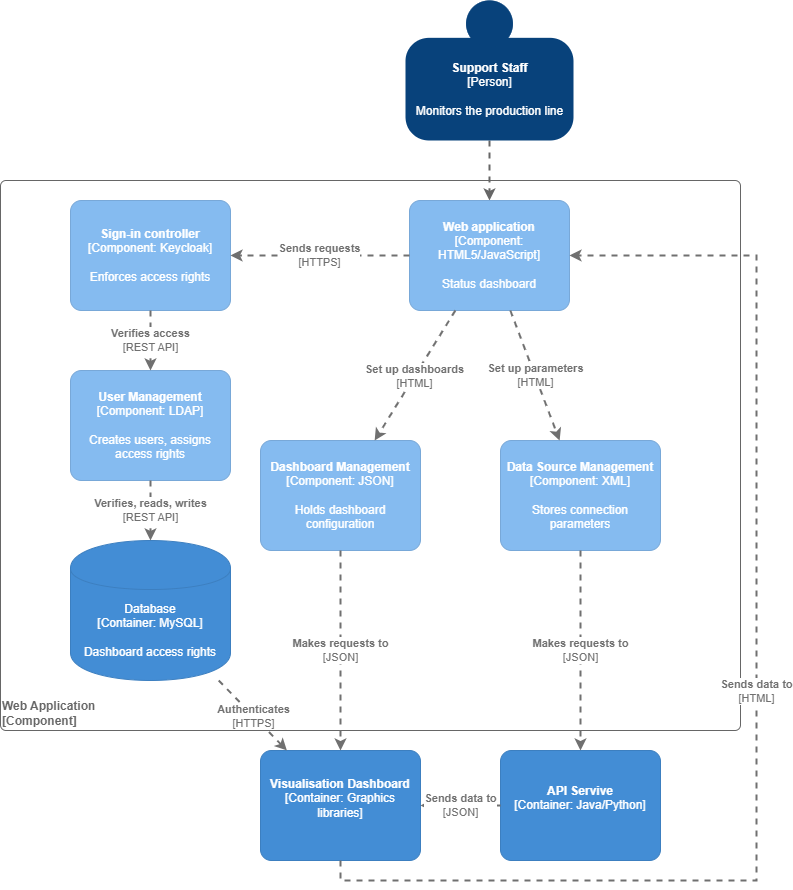

The diagram above was exported from draw.io. Its source (the exported page's mxGraphModel, read from the mxfile embedded in the PNG):
<mxGraphModel dx="2585" dy="1030" grid="0" gridSize="10" guides="0" tooltips="1" connect="1" arrows="1" fold="1" page="1" pageScale="1" pageWidth="827" pageHeight="1169" math="0" shadow="0">
  <root>
    <mxCell id="AVTp8zRlv71y_wTY7c-L-0" />
    <mxCell id="AVTp8zRlv71y_wTY7c-L-1" parent="AVTp8zRlv71y_wTY7c-L-0" />
    <mxCell id="ES5Gq84RkO1n-74JwgUG-0" value="&lt;div style=&quot;text-align: left&quot;&gt;&lt;b&gt;Web Application&lt;/b&gt;&lt;/div&gt;&lt;div style=&quot;text-align: left&quot;&gt;&lt;b&gt;[Component]&lt;/b&gt;&lt;/div&gt;" style="rounded=1;whiteSpace=wrap;html=1;labelBackgroundColor=none;fillColor=#ffffff;align=left;arcSize=1;verticalAlign=bottom;points=[[0.25,0,0],[0.5,0,0],[0.75,0,0],[1,0.25,0],[1,0.5,0],[1,0.75,0],[0.75,1,0],[0.5,1,0],[0.25,1,0],[0,0.75,0],[0,0.5,0],[0,0.25,0]];strokeColor=#666666;fontColor=#666666;" parent="AVTp8zRlv71y_wTY7c-L-1" vertex="1">
      <mxGeometry x="34" y="190" width="740" height="550" as="geometry" />
    </mxCell>
    <mxCell id="ES5Gq84RkO1n-74JwgUG-1" style="edgeStyle=orthogonalEdgeStyle;rounded=0;orthogonalLoop=1;jettySize=auto;html=1;dashed=1;strokeColor=#666666;strokeWidth=2;fillColor=#f5f5f5;" parent="AVTp8zRlv71y_wTY7c-L-1" source="CS91i22oex75OEXL2tdX-0" target="5MoVeIhPErhMrRM2h9Du-1" edge="1">
      <mxGeometry relative="1" as="geometry">
        <mxPoint x="523" y="180" as="sourcePoint" />
        <mxPoint x="523" y="210" as="targetPoint" />
      </mxGeometry>
    </mxCell>
    <object placeholders="1" c4Name="Support Staff" c4Type="Person" c4Description="Monitors the production line" label="&lt;b&gt;%c4Name%&lt;/b&gt;&lt;div&gt;[%c4Type%]&lt;/div&gt;&lt;br&gt;&lt;div&gt;%c4Description%&lt;/div&gt;" id="CS91i22oex75OEXL2tdX-0">
      <mxCell style="html=1;dashed=0;whitespace=wrap;fillColor=#08427b;strokeColor=none;fontColor=#ffffff;shape=mxgraph.c4.person;align=center;metaEdit=1;points=[[0.5,0,0],[1,0.5,0],[1,0.75,0],[0.75,1,0],[0.5,1,0],[0.25,1,0],[0,0.75,0],[0,0.5,0]];metaData={&quot;c4Type&quot;:{&quot;editable&quot;:false}};" parent="AVTp8zRlv71y_wTY7c-L-1" vertex="1">
        <mxGeometry x="439" y="10" width="168" height="140" as="geometry" />
      </mxCell>
    </object>
    <object placeholders="1" c4Name="Sign-in controller" c4Type="Component" c4Technology="Keycloak" c4Description="Enforces access rights" label="&lt;b&gt;%c4Name%&lt;/b&gt;&lt;div&gt;[%c4Type%: %c4Technology%]&lt;/div&gt;&lt;br&gt;&lt;div&gt;%c4Description%&lt;/div&gt;" id="5MoVeIhPErhMrRM2h9Du-0">
      <mxCell style="rounded=1;whiteSpace=wrap;html=1;labelBackgroundColor=none;fillColor=#85BBF0;fontColor=#ffffff;align=center;arcSize=10;strokeColor=#78A8D8;metaEdit=1;metaData={&quot;c4Type&quot;:{&quot;editable&quot;:false}};points=[[0.25,0,0],[0.5,0,0],[0.75,0,0],[1,0.25,0],[1,0.5,0],[1,0.75,0],[0.75,1,0],[0.5,1,0],[0.25,1,0],[0,0.75,0],[0,0.5,0],[0,0.25,0]];" parent="AVTp8zRlv71y_wTY7c-L-1" vertex="1">
        <mxGeometry x="104" y="210" width="160" height="110.00000000000001" as="geometry" />
      </mxCell>
    </object>
    <object placeholders="1" c4Name="Web application" c4Type="Component" c4Technology="HTML5/JavaScript" c4Description="Status dashboard" label="&lt;b&gt;%c4Name%&lt;/b&gt;&lt;div&gt;[%c4Type%: %c4Technology%]&lt;/div&gt;&lt;br&gt;&lt;div&gt;%c4Description%&lt;/div&gt;" id="5MoVeIhPErhMrRM2h9Du-1">
      <mxCell style="rounded=1;whiteSpace=wrap;html=1;labelBackgroundColor=none;fillColor=#85BBF0;fontColor=#ffffff;align=center;arcSize=10;strokeColor=#78A8D8;metaEdit=1;metaData={&quot;c4Type&quot;:{&quot;editable&quot;:false}};points=[[0.25,0,0],[0.5,0,0],[0.75,0,0],[1,0.25,0],[1,0.5,0],[1,0.75,0],[0.75,1,0],[0.5,1,0],[0.25,1,0],[0,0.75,0],[0,0.5,0],[0,0.25,0]];" parent="AVTp8zRlv71y_wTY7c-L-1" vertex="1">
        <mxGeometry x="443" y="210" width="160" height="110.00000000000001" as="geometry" />
      </mxCell>
    </object>
    <object placeholders="1" c4Type="Relationship" c4Technology="HTTPS" c4Description="Sends requests" label="&lt;div style=&quot;text-align: left&quot;&gt;&lt;div style=&quot;text-align: center&quot;&gt;&lt;b&gt;%c4Description%&lt;/b&gt;&lt;/div&gt;&lt;div style=&quot;text-align: center&quot;&gt;[%c4Technology%]&lt;/div&gt;&lt;/div&gt;" id="5MoVeIhPErhMrRM2h9Du-2">
      <mxCell style="edgeStyle=none;rounded=0;html=1;jettySize=auto;orthogonalLoop=1;strokeColor=#707070;strokeWidth=2;fontColor=#707070;jumpStyle=none;dashed=1;metaEdit=1;metaData={&quot;c4Type&quot;:{&quot;editable&quot;:false}};" parent="AVTp8zRlv71y_wTY7c-L-1" source="5MoVeIhPErhMrRM2h9Du-1" target="5MoVeIhPErhMrRM2h9Du-0" edge="1">
        <mxGeometry width="160" relative="1" as="geometry">
          <mxPoint x="330" y="440" as="sourcePoint" />
          <mxPoint x="490" y="440" as="targetPoint" />
        </mxGeometry>
      </mxCell>
    </object>
    <object placeholders="1" c4Name="User Management" c4Type="Component" c4Technology="LDAP" c4Description="Creates users, assigns access rights" label="&lt;b&gt;%c4Name%&lt;/b&gt;&lt;div&gt;[%c4Type%: %c4Technology%]&lt;/div&gt;&lt;br&gt;&lt;div&gt;%c4Description%&lt;/div&gt;" id="5MoVeIhPErhMrRM2h9Du-3">
      <mxCell style="rounded=1;whiteSpace=wrap;html=1;labelBackgroundColor=none;fillColor=#85BBF0;fontColor=#ffffff;align=center;arcSize=10;strokeColor=#78A8D8;metaEdit=1;metaData={&quot;c4Type&quot;:{&quot;editable&quot;:false}};points=[[0.25,0,0],[0.5,0,0],[0.75,0,0],[1,0.25,0],[1,0.5,0],[1,0.75,0],[0.75,1,0],[0.5,1,0],[0.25,1,0],[0,0.75,0],[0,0.5,0],[0,0.25,0]];" parent="AVTp8zRlv71y_wTY7c-L-1" vertex="1">
        <mxGeometry x="104" y="380" width="160" height="110.00000000000001" as="geometry" />
      </mxCell>
    </object>
    <object placeholders="1" c4Type="Relationship" c4Technology="REST API" c4Description="Verifies access" label="&lt;div style=&quot;text-align: left&quot;&gt;&lt;div style=&quot;text-align: center&quot;&gt;&lt;b&gt;%c4Description%&lt;/b&gt;&lt;/div&gt;&lt;div style=&quot;text-align: center&quot;&gt;[%c4Technology%]&lt;/div&gt;&lt;/div&gt;" id="5MoVeIhPErhMrRM2h9Du-4">
      <mxCell style="edgeStyle=none;rounded=0;html=1;jettySize=auto;orthogonalLoop=1;strokeColor=#707070;strokeWidth=2;fontColor=#707070;jumpStyle=none;dashed=1;metaEdit=1;metaData={&quot;c4Type&quot;:{&quot;editable&quot;:false}};" parent="AVTp8zRlv71y_wTY7c-L-1" source="5MoVeIhPErhMrRM2h9Du-0" target="5MoVeIhPErhMrRM2h9Du-3" edge="1">
        <mxGeometry width="160" relative="1" as="geometry">
          <mxPoint x="330" y="490" as="sourcePoint" />
          <mxPoint x="490" y="490" as="targetPoint" />
        </mxGeometry>
      </mxCell>
    </object>
    <object placeholders="1" c4Type="Database" c4Technology="MySQL" c4Description="Dashboard access rights" label="%c4Type%&lt;div&gt;[Container:&amp;nbsp;%c4Technology%]&lt;/div&gt;&lt;br&gt;&lt;div&gt;%c4Description%&lt;/div&gt;" id="5MoVeIhPErhMrRM2h9Du-5">
      <mxCell style="shape=cylinder;whiteSpace=wrap;html=1;boundedLbl=1;rounded=0;labelBackgroundColor=none;fillColor=#438DD5;fontSize=12;fontColor=#ffffff;align=center;strokeColor=#3C7FC0;metaEdit=1;points=[[0.5,0,0],[1,0.25,0],[1,0.5,0],[1,0.75,0],[0.5,1,0],[0,0.75,0],[0,0.5,0],[0,0.25,0]];metaData={&quot;c4Type&quot;:{&quot;editable&quot;:false}};" parent="AVTp8zRlv71y_wTY7c-L-1" vertex="1">
        <mxGeometry x="104" y="550" width="160" height="140" as="geometry" />
      </mxCell>
    </object>
    <object placeholders="1" c4Type="Relationship" c4Technology="REST API" c4Description="Verifies, reads, writes" label="&lt;div style=&quot;text-align: left&quot;&gt;&lt;div style=&quot;text-align: center&quot;&gt;&lt;b&gt;%c4Description%&lt;/b&gt;&lt;/div&gt;&lt;div style=&quot;text-align: center&quot;&gt;[%c4Technology%]&lt;/div&gt;&lt;/div&gt;" id="5MoVeIhPErhMrRM2h9Du-6">
      <mxCell style="edgeStyle=none;rounded=0;html=1;jettySize=auto;orthogonalLoop=1;strokeColor=#707070;strokeWidth=2;fontColor=#707070;jumpStyle=none;dashed=1;metaEdit=1;metaData={&quot;c4Type&quot;:{&quot;editable&quot;:false}};" parent="AVTp8zRlv71y_wTY7c-L-1" source="5MoVeIhPErhMrRM2h9Du-3" target="5MoVeIhPErhMrRM2h9Du-5" edge="1">
        <mxGeometry width="160" relative="1" as="geometry">
          <mxPoint x="330" y="490" as="sourcePoint" />
          <mxPoint x="490" y="490" as="targetPoint" />
        </mxGeometry>
      </mxCell>
    </object>
    <object placeholders="1" c4Name="Dashboard Management" c4Type="Component" c4Technology="JSON" c4Description="Holds dashboard configuration" label="&lt;b&gt;%c4Name%&lt;/b&gt;&lt;div&gt;[%c4Type%: %c4Technology%]&lt;/div&gt;&lt;br&gt;&lt;div&gt;%c4Description%&lt;/div&gt;" id="5MoVeIhPErhMrRM2h9Du-7">
      <mxCell style="rounded=1;whiteSpace=wrap;html=1;labelBackgroundColor=none;fillColor=#85BBF0;fontColor=#ffffff;align=center;arcSize=10;strokeColor=#78A8D8;metaEdit=1;metaData={&quot;c4Type&quot;:{&quot;editable&quot;:false}};points=[[0.25,0,0],[0.5,0,0],[0.75,0,0],[1,0.25,0],[1,0.5,0],[1,0.75,0],[0.75,1,0],[0.5,1,0],[0.25,1,0],[0,0.75,0],[0,0.5,0],[0,0.25,0]];" parent="AVTp8zRlv71y_wTY7c-L-1" vertex="1">
        <mxGeometry x="294" y="450" width="160" height="110.00000000000001" as="geometry" />
      </mxCell>
    </object>
    <object placeholders="1" c4Type="Relationship" c4Technology="HTML" c4Description="Set up dashboards" label="&lt;div style=&quot;text-align: left&quot;&gt;&lt;div style=&quot;text-align: center&quot;&gt;&lt;b&gt;%c4Description%&lt;/b&gt;&lt;/div&gt;&lt;div style=&quot;text-align: center&quot;&gt;[%c4Technology%]&lt;/div&gt;&lt;/div&gt;" id="5MoVeIhPErhMrRM2h9Du-8">
      <mxCell style="edgeStyle=none;rounded=0;html=1;jettySize=auto;orthogonalLoop=1;strokeColor=#707070;strokeWidth=2;fontColor=#707070;jumpStyle=none;dashed=1;metaEdit=1;metaData={&quot;c4Type&quot;:{&quot;editable&quot;:false}};" parent="AVTp8zRlv71y_wTY7c-L-1" source="5MoVeIhPErhMrRM2h9Du-1" target="5MoVeIhPErhMrRM2h9Du-7" edge="1">
        <mxGeometry width="160" relative="1" as="geometry">
          <mxPoint x="330" y="490" as="sourcePoint" />
          <mxPoint x="490" y="490" as="targetPoint" />
        </mxGeometry>
      </mxCell>
    </object>
    <object placeholders="1" c4Name="Visualisation Dashboard" c4Type="Container" c4Technology="Graphics libraries" c4Description="" label="&lt;b&gt;%c4Name%&lt;/b&gt;&lt;div&gt;[%c4Type%: %c4Technology%]&lt;/div&gt;&lt;br&gt;&lt;div&gt;%c4Description%&lt;/div&gt;" id="5MoVeIhPErhMrRM2h9Du-10">
      <mxCell style="rounded=1;whiteSpace=wrap;html=1;labelBackgroundColor=none;fillColor=#438DD5;fontColor=#ffffff;align=center;arcSize=10;strokeColor=#3C7FC0;metaEdit=1;metaData={&quot;c4Type&quot;:{&quot;editable&quot;:false}};points=[[0.25,0,0],[0.5,0,0],[0.75,0,0],[1,0.25,0],[1,0.5,0],[1,0.75,0],[0.75,1,0],[0.5,1,0],[0.25,1,0],[0,0.75,0],[0,0.5,0],[0,0.25,0]];" parent="AVTp8zRlv71y_wTY7c-L-1" vertex="1">
        <mxGeometry x="294" y="760" width="160" height="110.00000000000001" as="geometry" />
      </mxCell>
    </object>
    <object placeholders="1" c4Type="Relationship" c4Technology="JSON" c4Description="Makes requests to" label="&lt;div style=&quot;text-align: left&quot;&gt;&lt;div style=&quot;text-align: center&quot;&gt;&lt;b&gt;%c4Description%&lt;/b&gt;&lt;/div&gt;&lt;div style=&quot;text-align: center&quot;&gt;[%c4Technology%]&lt;/div&gt;&lt;/div&gt;" id="5MoVeIhPErhMrRM2h9Du-11">
      <mxCell style="edgeStyle=none;rounded=0;html=1;jettySize=auto;orthogonalLoop=1;strokeColor=#707070;strokeWidth=2;fontColor=#707070;jumpStyle=none;dashed=1;metaEdit=1;metaData={&quot;c4Type&quot;:{&quot;editable&quot;:false}};" parent="AVTp8zRlv71y_wTY7c-L-1" source="5MoVeIhPErhMrRM2h9Du-7" target="5MoVeIhPErhMrRM2h9Du-10" edge="1">
        <mxGeometry width="160" relative="1" as="geometry">
          <mxPoint x="330" y="830" as="sourcePoint" />
          <mxPoint x="490" y="830" as="targetPoint" />
        </mxGeometry>
      </mxCell>
    </object>
    <object placeholders="1" c4Type="Relationship" c4Technology="HTTPS" c4Description="Authenticates" label="&lt;div style=&quot;text-align: left&quot;&gt;&lt;div style=&quot;text-align: center&quot;&gt;&lt;b&gt;%c4Description%&lt;/b&gt;&lt;/div&gt;&lt;div style=&quot;text-align: center&quot;&gt;[%c4Technology%]&lt;/div&gt;&lt;/div&gt;" id="5MoVeIhPErhMrRM2h9Du-12">
      <mxCell style="edgeStyle=none;rounded=0;html=1;jettySize=auto;orthogonalLoop=1;strokeColor=#707070;strokeWidth=2;fontColor=#707070;jumpStyle=none;dashed=1;metaEdit=1;metaData={&quot;c4Type&quot;:{&quot;editable&quot;:false}};" parent="AVTp8zRlv71y_wTY7c-L-1" source="5MoVeIhPErhMrRM2h9Du-5" target="5MoVeIhPErhMrRM2h9Du-10" edge="1">
        <mxGeometry width="160" relative="1" as="geometry">
          <mxPoint x="330" y="830" as="sourcePoint" />
          <mxPoint x="490" y="830" as="targetPoint" />
        </mxGeometry>
      </mxCell>
    </object>
    <object placeholders="1" c4Name="Data Source Management" c4Type="Component" c4Technology="XML" c4Description="Stores connection parameters" label="&lt;b&gt;%c4Name%&lt;/b&gt;&lt;div&gt;[%c4Type%: %c4Technology%]&lt;/div&gt;&lt;br&gt;&lt;div&gt;%c4Description%&lt;/div&gt;" link="data:page/id,S9xD85C3ral9A_xj9ERV" id="5MoVeIhPErhMrRM2h9Du-13">
      <mxCell style="rounded=1;whiteSpace=wrap;html=1;labelBackgroundColor=none;fillColor=#85BBF0;fontColor=#ffffff;align=center;arcSize=10;strokeColor=#78A8D8;metaEdit=1;metaData={&quot;c4Type&quot;:{&quot;editable&quot;:false}};points=[[0.25,0,0],[0.5,0,0],[0.75,0,0],[1,0.25,0],[1,0.5,0],[1,0.75,0],[0.75,1,0],[0.5,1,0],[0.25,1,0],[0,0.75,0],[0,0.5,0],[0,0.25,0]];" parent="AVTp8zRlv71y_wTY7c-L-1" vertex="1">
        <mxGeometry x="534" y="450" width="160" height="110.00000000000001" as="geometry" />
      </mxCell>
    </object>
    <object placeholders="1" c4Type="Relationship" c4Technology="HTML" c4Description="Set up parameters" label="&lt;div style=&quot;text-align: left&quot;&gt;&lt;div style=&quot;text-align: center&quot;&gt;&lt;b&gt;%c4Description%&lt;/b&gt;&lt;/div&gt;&lt;div style=&quot;text-align: center&quot;&gt;[%c4Technology%]&lt;/div&gt;&lt;/div&gt;" id="5MoVeIhPErhMrRM2h9Du-14">
      <mxCell style="edgeStyle=none;rounded=0;html=1;jettySize=auto;orthogonalLoop=1;strokeColor=#707070;strokeWidth=2;fontColor=#707070;jumpStyle=none;dashed=1;metaEdit=1;metaData={&quot;c4Type&quot;:{&quot;editable&quot;:false}};" parent="AVTp8zRlv71y_wTY7c-L-1" source="5MoVeIhPErhMrRM2h9Du-1" target="5MoVeIhPErhMrRM2h9Du-13" edge="1">
        <mxGeometry width="160" relative="1" as="geometry">
          <mxPoint x="330" y="610" as="sourcePoint" />
          <mxPoint x="490" y="610" as="targetPoint" />
        </mxGeometry>
      </mxCell>
    </object>
    <object placeholders="1" c4Name="API Servive" c4Type="Container" c4Technology="Java/Python" c4Description="" label="&lt;b&gt;%c4Name%&lt;/b&gt;&lt;div&gt;[%c4Type%: %c4Technology%]&lt;/div&gt;&lt;br&gt;&lt;div&gt;%c4Description%&lt;/div&gt;" id="5MoVeIhPErhMrRM2h9Du-16">
      <mxCell style="rounded=1;whiteSpace=wrap;html=1;labelBackgroundColor=none;fillColor=#438DD5;fontColor=#ffffff;align=center;arcSize=10;strokeColor=#3C7FC0;metaEdit=1;metaData={&quot;c4Type&quot;:{&quot;editable&quot;:false}};points=[[0.25,0,0],[0.5,0,0],[0.75,0,0],[1,0.25,0],[1,0.5,0],[1,0.75,0],[0.75,1,0],[0.5,1,0],[0.25,1,0],[0,0.75,0],[0,0.5,0],[0,0.25,0]];" parent="AVTp8zRlv71y_wTY7c-L-1" vertex="1">
        <mxGeometry x="534" y="760" width="160" height="110.00000000000001" as="geometry" />
      </mxCell>
    </object>
    <object placeholders="1" c4Type="Relationship" c4Technology="JSON" c4Description="Makes requests to" label="&lt;div style=&quot;text-align: left&quot;&gt;&lt;div style=&quot;text-align: center&quot;&gt;&lt;b&gt;%c4Description%&lt;/b&gt;&lt;/div&gt;&lt;div style=&quot;text-align: center&quot;&gt;[%c4Technology%]&lt;/div&gt;&lt;/div&gt;" id="5MoVeIhPErhMrRM2h9Du-17">
      <mxCell style="edgeStyle=none;rounded=0;html=1;jettySize=auto;orthogonalLoop=1;strokeColor=#707070;strokeWidth=2;fontColor=#707070;jumpStyle=none;dashed=1;metaEdit=1;metaData={&quot;c4Type&quot;:{&quot;editable&quot;:false}};" parent="AVTp8zRlv71y_wTY7c-L-1" source="5MoVeIhPErhMrRM2h9Du-13" target="5MoVeIhPErhMrRM2h9Du-16" edge="1">
        <mxGeometry width="160" relative="1" as="geometry">
          <mxPoint x="384" y="570" as="sourcePoint" />
          <mxPoint x="384" y="770" as="targetPoint" />
        </mxGeometry>
      </mxCell>
    </object>
    <object placeholders="1" c4Type="Relationship" c4Technology="JSON" c4Description="Sends data to" label="&lt;div style=&quot;text-align: left&quot;&gt;&lt;div style=&quot;text-align: center&quot;&gt;&lt;b&gt;%c4Description%&lt;/b&gt;&lt;/div&gt;&lt;div style=&quot;text-align: center&quot;&gt;[%c4Technology%]&lt;/div&gt;&lt;/div&gt;" id="5MoVeIhPErhMrRM2h9Du-18">
      <mxCell style="edgeStyle=none;rounded=0;html=1;jettySize=auto;orthogonalLoop=1;strokeColor=#707070;strokeWidth=2;fontColor=#707070;jumpStyle=none;dashed=1;metaEdit=1;metaData={&quot;c4Type&quot;:{&quot;editable&quot;:false}};" parent="AVTp8zRlv71y_wTY7c-L-1" source="5MoVeIhPErhMrRM2h9Du-16" target="5MoVeIhPErhMrRM2h9Du-10" edge="1">
        <mxGeometry width="160" relative="1" as="geometry">
          <mxPoint x="330" y="610" as="sourcePoint" />
          <mxPoint x="490" y="610" as="targetPoint" />
          <Array as="points" />
        </mxGeometry>
      </mxCell>
    </object>
    <object placeholders="1" c4Type="Relationship" c4Technology="HTML" c4Description="Sends data to" label="&lt;div style=&quot;text-align: left&quot;&gt;&lt;div style=&quot;text-align: center&quot;&gt;&lt;b&gt;%c4Description%&lt;/b&gt;&lt;/div&gt;&lt;div style=&quot;text-align: center&quot;&gt;[%c4Technology%]&lt;/div&gt;&lt;/div&gt;" id="5MoVeIhPErhMrRM2h9Du-19">
      <mxCell style="edgeStyle=none;rounded=0;html=1;jettySize=auto;orthogonalLoop=1;strokeColor=#707070;strokeWidth=2;fontColor=#707070;jumpStyle=none;dashed=1;metaEdit=1;metaData={&quot;c4Type&quot;:{&quot;editable&quot;:false}};" parent="AVTp8zRlv71y_wTY7c-L-1" source="5MoVeIhPErhMrRM2h9Du-10" target="5MoVeIhPErhMrRM2h9Du-1" edge="1">
        <mxGeometry width="160" relative="1" as="geometry">
          <mxPoint x="330" y="610" as="sourcePoint" />
          <mxPoint x="490" y="610" as="targetPoint" />
          <Array as="points">
            <mxPoint x="374" y="890" />
            <mxPoint x="790" y="890" />
            <mxPoint x="790" y="550" />
            <mxPoint x="790" y="265" />
          </Array>
        </mxGeometry>
      </mxCell>
    </object>
  </root>
</mxGraphModel>